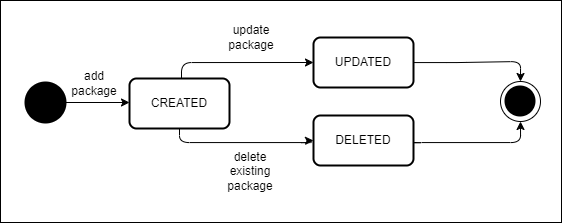

The diagram above was exported from draw.io. Its source (the exported page's mxGraphModel, read from the mxfile embedded in the PNG):
<mxGraphModel dx="1400" dy="723" grid="1" gridSize="10" guides="1" tooltips="1" connect="1" arrows="1" fold="1" page="1" pageScale="1" pageWidth="827" pageHeight="1169" math="0" shadow="0">
  <root>
    <mxCell id="5p5ROQ1RRK1XFoPrXjpD-0" />
    <mxCell id="5p5ROQ1RRK1XFoPrXjpD-1" parent="5p5ROQ1RRK1XFoPrXjpD-0" />
    <mxCell id="5p5ROQ1RRK1XFoPrXjpD-2" value="" style="strokeWidth=2;html=1;shape=mxgraph.flowchart.start_2;whiteSpace=wrap;fillColor=#000000;" parent="5p5ROQ1RRK1XFoPrXjpD-1" vertex="1">
      <mxGeometry x="74" y="160" width="40" height="40" as="geometry" />
    </mxCell>
    <mxCell id="5p5ROQ1RRK1XFoPrXjpD-3" value="" style="group" parent="5p5ROQ1RRK1XFoPrXjpD-1" vertex="1" connectable="0">
      <mxGeometry x="549" y="159" width="40" height="40" as="geometry" />
    </mxCell>
    <mxCell id="5p5ROQ1RRK1XFoPrXjpD-4" value="" style="strokeWidth=1;html=1;shape=mxgraph.flowchart.start_2;whiteSpace=wrap;fillColor=none;" parent="5p5ROQ1RRK1XFoPrXjpD-3" vertex="1">
      <mxGeometry width="40" height="40" as="geometry" />
    </mxCell>
    <mxCell id="5p5ROQ1RRK1XFoPrXjpD-5" value="" style="strokeWidth=2;html=1;shape=mxgraph.flowchart.start_2;whiteSpace=wrap;fillColor=#000000;" parent="5p5ROQ1RRK1XFoPrXjpD-3" vertex="1">
      <mxGeometry x="5" y="5" width="29" height="29" as="geometry" />
    </mxCell>
    <mxCell id="5p5ROQ1RRK1XFoPrXjpD-6" style="edgeStyle=orthogonalEdgeStyle;orthogonalLoop=1;jettySize=auto;html=1;entryX=0;entryY=0.5;entryDx=0;entryDy=0;rounded=1;" parent="5p5ROQ1RRK1XFoPrXjpD-1" source="5p5ROQ1RRK1XFoPrXjpD-8" target="5p5ROQ1RRK1XFoPrXjpD-13" edge="1">
      <mxGeometry relative="1" as="geometry">
        <Array as="points">
          <mxPoint x="228" y="220" />
          <mxPoint x="360" y="220" />
          <mxPoint x="360" y="218" />
        </Array>
      </mxGeometry>
    </mxCell>
    <mxCell id="5p5ROQ1RRK1XFoPrXjpD-7" style="edgeStyle=orthogonalEdgeStyle;rounded=1;orthogonalLoop=1;jettySize=auto;html=1;entryX=0;entryY=0.5;entryDx=0;entryDy=0;exitX=0.5;exitY=0;exitDx=0;exitDy=0;" parent="5p5ROQ1RRK1XFoPrXjpD-1" source="5p5ROQ1RRK1XFoPrXjpD-8" target="5p5ROQ1RRK1XFoPrXjpD-9" edge="1">
      <mxGeometry relative="1" as="geometry">
        <Array as="points">
          <mxPoint x="228" y="170" />
          <mxPoint x="230" y="170" />
          <mxPoint x="230" y="140" />
        </Array>
      </mxGeometry>
    </mxCell>
    <mxCell id="5p5ROQ1RRK1XFoPrXjpD-8" value="CREATED" style="rounded=1;whiteSpace=wrap;html=1;absoluteArcSize=1;arcSize=14;strokeWidth=2;" parent="5p5ROQ1RRK1XFoPrXjpD-1" vertex="1">
      <mxGeometry x="178" y="156" width="100" height="50" as="geometry" />
    </mxCell>
    <mxCell id="5p5ROQ1RRK1XFoPrXjpD-9" value="UPDATED" style="rounded=1;whiteSpace=wrap;html=1;absoluteArcSize=1;arcSize=14;strokeWidth=2;" parent="5p5ROQ1RRK1XFoPrXjpD-1" vertex="1">
      <mxGeometry x="362" y="115" width="100" height="50" as="geometry" />
    </mxCell>
    <mxCell id="5p5ROQ1RRK1XFoPrXjpD-10" value="" style="endArrow=classic;html=1;rounded=0;" parent="5p5ROQ1RRK1XFoPrXjpD-1" edge="1">
      <mxGeometry width="50" height="50" relative="1" as="geometry">
        <mxPoint x="114" y="180" as="sourcePoint" />
        <mxPoint x="178" y="180" as="targetPoint" />
      </mxGeometry>
    </mxCell>
    <mxCell id="5p5ROQ1RRK1XFoPrXjpD-11" style="edgeStyle=orthogonalEdgeStyle;rounded=1;orthogonalLoop=1;jettySize=auto;html=1;entryX=0.5;entryY=1;entryDx=0;entryDy=0;entryPerimeter=0;exitX=1;exitY=0.5;exitDx=0;exitDy=0;" parent="5p5ROQ1RRK1XFoPrXjpD-1" source="5p5ROQ1RRK1XFoPrXjpD-13" target="5p5ROQ1RRK1XFoPrXjpD-4" edge="1">
      <mxGeometry relative="1" as="geometry">
        <Array as="points">
          <mxPoint x="460" y="218" />
          <mxPoint x="460" y="220" />
          <mxPoint x="569" y="220" />
        </Array>
      </mxGeometry>
    </mxCell>
    <mxCell id="5p5ROQ1RRK1XFoPrXjpD-12" style="edgeStyle=orthogonalEdgeStyle;rounded=1;orthogonalLoop=1;jettySize=auto;html=1;entryX=0.5;entryY=0;entryDx=0;entryDy=0;entryPerimeter=0;" parent="5p5ROQ1RRK1XFoPrXjpD-1" source="5p5ROQ1RRK1XFoPrXjpD-9" target="5p5ROQ1RRK1XFoPrXjpD-4" edge="1">
      <mxGeometry relative="1" as="geometry" />
    </mxCell>
    <mxCell id="5p5ROQ1RRK1XFoPrXjpD-13" value="DELETED" style="rounded=1;whiteSpace=wrap;html=1;absoluteArcSize=1;arcSize=14;strokeWidth=2;" parent="5p5ROQ1RRK1XFoPrXjpD-1" vertex="1">
      <mxGeometry x="362" y="193" width="100" height="50" as="geometry" />
    </mxCell>
    <mxCell id="5p5ROQ1RRK1XFoPrXjpD-14" value="add package" style="text;html=1;strokeColor=none;fillColor=none;align=center;verticalAlign=middle;whiteSpace=wrap;rounded=0;" parent="5p5ROQ1RRK1XFoPrXjpD-1" vertex="1">
      <mxGeometry x="113" y="146" width="60" height="30" as="geometry" />
    </mxCell>
    <mxCell id="5p5ROQ1RRK1XFoPrXjpD-15" value="update package" style="text;html=1;strokeColor=none;fillColor=none;align=center;verticalAlign=middle;whiteSpace=wrap;rounded=0;" parent="5p5ROQ1RRK1XFoPrXjpD-1" vertex="1">
      <mxGeometry x="270" y="100" width="60" height="30" as="geometry" />
    </mxCell>
    <mxCell id="5p5ROQ1RRK1XFoPrXjpD-16" value="delete existing package" style="text;html=1;strokeColor=none;fillColor=none;align=center;verticalAlign=middle;whiteSpace=wrap;rounded=0;" parent="5p5ROQ1RRK1XFoPrXjpD-1" vertex="1">
      <mxGeometry x="269" y="234" width="60" height="30" as="geometry" />
    </mxCell>
    <mxCell id="otiXuwwdvMIZSeMXqga9-0" value="" style="rounded=0;whiteSpace=wrap;html=1;fillColor=none;" vertex="1" parent="5p5ROQ1RRK1XFoPrXjpD-1">
      <mxGeometry x="49" y="78" width="561" height="222" as="geometry" />
    </mxCell>
  </root>
</mxGraphModel>